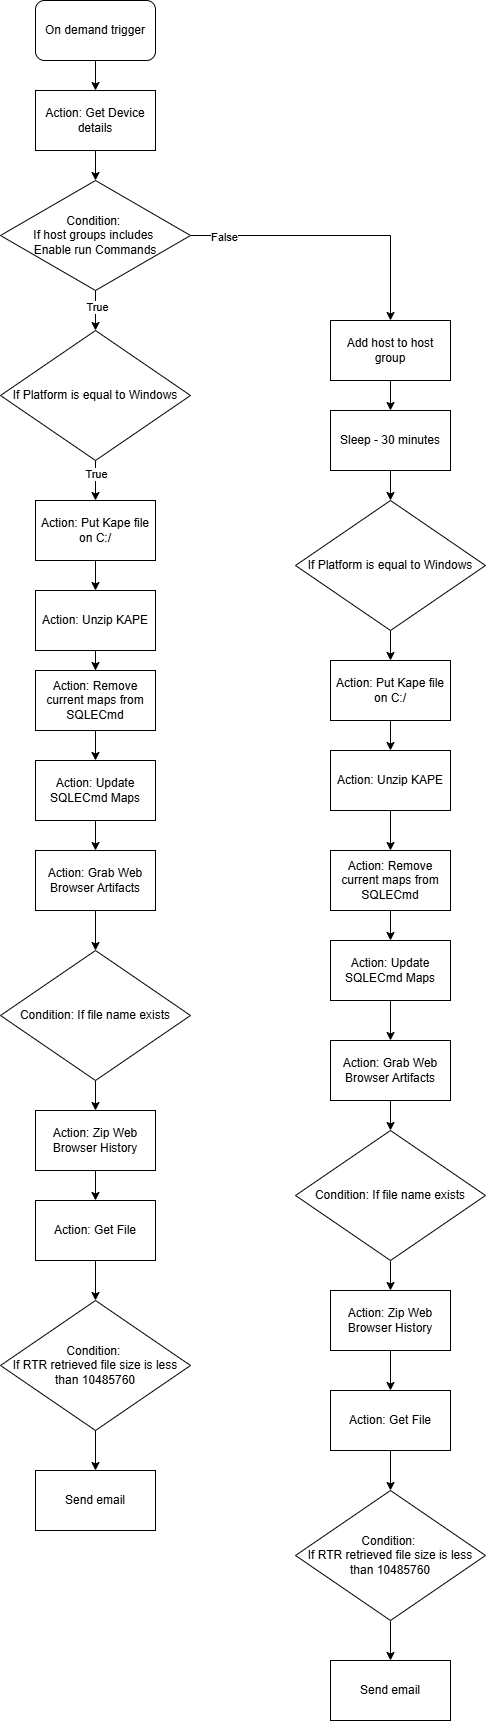

The diagram above was exported from draw.io. Its source (the exported page's mxGraphModel, read from the mxfile embedded in the PNG):
<mxGraphModel dx="2084" dy="939" grid="1" gridSize="10" guides="1" tooltips="1" connect="1" arrows="1" fold="1" page="1" pageScale="1" pageWidth="850" pageHeight="1100" math="0" shadow="0">
  <root>
    <mxCell id="0" />
    <mxCell id="1" parent="0" />
    <mxCell id="f7YnmoSnn8kkfLRuokUv-5" value="" style="edgeStyle=orthogonalEdgeStyle;rounded=0;orthogonalLoop=1;jettySize=auto;html=1;" edge="1" parent="1" source="f7YnmoSnn8kkfLRuokUv-1" target="f7YnmoSnn8kkfLRuokUv-4">
      <mxGeometry relative="1" as="geometry" />
    </mxCell>
    <mxCell id="f7YnmoSnn8kkfLRuokUv-1" value="On demand trigger" style="rounded=1;whiteSpace=wrap;html=1;" vertex="1" parent="1">
      <mxGeometry x="365" y="80" width="120" height="60" as="geometry" />
    </mxCell>
    <mxCell id="f7YnmoSnn8kkfLRuokUv-7" value="" style="edgeStyle=orthogonalEdgeStyle;rounded=0;orthogonalLoop=1;jettySize=auto;html=1;" edge="1" parent="1" source="f7YnmoSnn8kkfLRuokUv-4" target="f7YnmoSnn8kkfLRuokUv-6">
      <mxGeometry relative="1" as="geometry" />
    </mxCell>
    <mxCell id="f7YnmoSnn8kkfLRuokUv-4" value="Action: Get Device details" style="rounded=0;whiteSpace=wrap;html=1;" vertex="1" parent="1">
      <mxGeometry x="365" y="170" width="120" height="60" as="geometry" />
    </mxCell>
    <mxCell id="f7YnmoSnn8kkfLRuokUv-9" value="" style="edgeStyle=orthogonalEdgeStyle;rounded=0;orthogonalLoop=1;jettySize=auto;html=1;" edge="1" parent="1" source="f7YnmoSnn8kkfLRuokUv-6" target="f7YnmoSnn8kkfLRuokUv-8">
      <mxGeometry relative="1" as="geometry" />
    </mxCell>
    <mxCell id="f7YnmoSnn8kkfLRuokUv-10" value="True" style="edgeLabel;html=1;align=center;verticalAlign=middle;resizable=0;points=[];" vertex="1" connectable="0" parent="f7YnmoSnn8kkfLRuokUv-9">
      <mxGeometry x="-0.2" y="1" relative="1" as="geometry">
        <mxPoint as="offset" />
      </mxGeometry>
    </mxCell>
    <mxCell id="f7YnmoSnn8kkfLRuokUv-59" style="edgeStyle=orthogonalEdgeStyle;rounded=0;orthogonalLoop=1;jettySize=auto;html=1;" edge="1" parent="1" source="f7YnmoSnn8kkfLRuokUv-6" target="f7YnmoSnn8kkfLRuokUv-46">
      <mxGeometry relative="1" as="geometry" />
    </mxCell>
    <mxCell id="f7YnmoSnn8kkfLRuokUv-60" value="False" style="edgeLabel;html=1;align=center;verticalAlign=middle;resizable=0;points=[];" vertex="1" connectable="0" parent="f7YnmoSnn8kkfLRuokUv-59">
      <mxGeometry x="-0.7657" y="-1" relative="1" as="geometry">
        <mxPoint as="offset" />
      </mxGeometry>
    </mxCell>
    <mxCell id="f7YnmoSnn8kkfLRuokUv-6" value="Condition:&amp;nbsp;&lt;div&gt;If host groups includes&amp;nbsp;&lt;/div&gt;&lt;div&gt;Enable run Commands&lt;/div&gt;" style="rhombus;whiteSpace=wrap;html=1;" vertex="1" parent="1">
      <mxGeometry x="330" y="260" width="190" height="110" as="geometry" />
    </mxCell>
    <mxCell id="f7YnmoSnn8kkfLRuokUv-12" value="" style="edgeStyle=orthogonalEdgeStyle;rounded=0;orthogonalLoop=1;jettySize=auto;html=1;" edge="1" parent="1" source="f7YnmoSnn8kkfLRuokUv-8" target="f7YnmoSnn8kkfLRuokUv-11">
      <mxGeometry relative="1" as="geometry" />
    </mxCell>
    <mxCell id="f7YnmoSnn8kkfLRuokUv-13" value="True" style="edgeLabel;html=1;align=center;verticalAlign=middle;resizable=0;points=[];" vertex="1" connectable="0" parent="f7YnmoSnn8kkfLRuokUv-12">
      <mxGeometry x="-0.32" relative="1" as="geometry">
        <mxPoint as="offset" />
      </mxGeometry>
    </mxCell>
    <mxCell id="f7YnmoSnn8kkfLRuokUv-8" value="If Platform is equal to Windows" style="rhombus;whiteSpace=wrap;html=1;" vertex="1" parent="1">
      <mxGeometry x="330" y="410" width="190" height="130" as="geometry" />
    </mxCell>
    <mxCell id="f7YnmoSnn8kkfLRuokUv-15" value="" style="edgeStyle=orthogonalEdgeStyle;rounded=0;orthogonalLoop=1;jettySize=auto;html=1;" edge="1" parent="1" source="f7YnmoSnn8kkfLRuokUv-11" target="f7YnmoSnn8kkfLRuokUv-14">
      <mxGeometry relative="1" as="geometry" />
    </mxCell>
    <mxCell id="f7YnmoSnn8kkfLRuokUv-11" value="Action: Put Kape file on C:/" style="rounded=0;whiteSpace=wrap;html=1;" vertex="1" parent="1">
      <mxGeometry x="365" y="580" width="120" height="60" as="geometry" />
    </mxCell>
    <mxCell id="f7YnmoSnn8kkfLRuokUv-18" value="" style="edgeStyle=orthogonalEdgeStyle;rounded=0;orthogonalLoop=1;jettySize=auto;html=1;" edge="1" parent="1" source="f7YnmoSnn8kkfLRuokUv-14" target="f7YnmoSnn8kkfLRuokUv-16">
      <mxGeometry relative="1" as="geometry" />
    </mxCell>
    <mxCell id="f7YnmoSnn8kkfLRuokUv-14" value="Action: Unzip KAPE" style="rounded=0;whiteSpace=wrap;html=1;" vertex="1" parent="1">
      <mxGeometry x="365" y="670" width="120" height="60" as="geometry" />
    </mxCell>
    <mxCell id="f7YnmoSnn8kkfLRuokUv-19" value="" style="edgeStyle=orthogonalEdgeStyle;rounded=0;orthogonalLoop=1;jettySize=auto;html=1;" edge="1" parent="1" source="f7YnmoSnn8kkfLRuokUv-16" target="f7YnmoSnn8kkfLRuokUv-17">
      <mxGeometry relative="1" as="geometry" />
    </mxCell>
    <mxCell id="f7YnmoSnn8kkfLRuokUv-16" value="Action: Remove current maps from SQLECmd" style="rounded=0;whiteSpace=wrap;html=1;" vertex="1" parent="1">
      <mxGeometry x="365" y="750" width="120" height="60" as="geometry" />
    </mxCell>
    <mxCell id="f7YnmoSnn8kkfLRuokUv-26" value="" style="edgeStyle=orthogonalEdgeStyle;rounded=0;orthogonalLoop=1;jettySize=auto;html=1;" edge="1" parent="1" source="f7YnmoSnn8kkfLRuokUv-17" target="f7YnmoSnn8kkfLRuokUv-20">
      <mxGeometry relative="1" as="geometry" />
    </mxCell>
    <mxCell id="f7YnmoSnn8kkfLRuokUv-17" value="Action: Update SQLECmd Maps" style="rounded=0;whiteSpace=wrap;html=1;" vertex="1" parent="1">
      <mxGeometry x="365" y="840" width="120" height="60" as="geometry" />
    </mxCell>
    <mxCell id="f7YnmoSnn8kkfLRuokUv-27" value="" style="edgeStyle=orthogonalEdgeStyle;rounded=0;orthogonalLoop=1;jettySize=auto;html=1;" edge="1" parent="1" source="f7YnmoSnn8kkfLRuokUv-20" target="f7YnmoSnn8kkfLRuokUv-21">
      <mxGeometry relative="1" as="geometry" />
    </mxCell>
    <mxCell id="f7YnmoSnn8kkfLRuokUv-20" value="Action: Grab Web Browser Artifacts" style="rounded=0;whiteSpace=wrap;html=1;" vertex="1" parent="1">
      <mxGeometry x="365" y="930" width="120" height="60" as="geometry" />
    </mxCell>
    <mxCell id="f7YnmoSnn8kkfLRuokUv-28" value="" style="edgeStyle=orthogonalEdgeStyle;rounded=0;orthogonalLoop=1;jettySize=auto;html=1;" edge="1" parent="1" source="f7YnmoSnn8kkfLRuokUv-21" target="f7YnmoSnn8kkfLRuokUv-22">
      <mxGeometry relative="1" as="geometry" />
    </mxCell>
    <mxCell id="f7YnmoSnn8kkfLRuokUv-21" value="Condition: If file name exists" style="rhombus;whiteSpace=wrap;html=1;" vertex="1" parent="1">
      <mxGeometry x="330" y="1030" width="190" height="130" as="geometry" />
    </mxCell>
    <mxCell id="f7YnmoSnn8kkfLRuokUv-29" value="" style="edgeStyle=orthogonalEdgeStyle;rounded=0;orthogonalLoop=1;jettySize=auto;html=1;" edge="1" parent="1" source="f7YnmoSnn8kkfLRuokUv-22" target="f7YnmoSnn8kkfLRuokUv-23">
      <mxGeometry relative="1" as="geometry" />
    </mxCell>
    <mxCell id="f7YnmoSnn8kkfLRuokUv-22" value="Action: Zip Web Browser History" style="rounded=0;whiteSpace=wrap;html=1;" vertex="1" parent="1">
      <mxGeometry x="365" y="1190" width="120" height="60" as="geometry" />
    </mxCell>
    <mxCell id="f7YnmoSnn8kkfLRuokUv-30" value="" style="edgeStyle=orthogonalEdgeStyle;rounded=0;orthogonalLoop=1;jettySize=auto;html=1;" edge="1" parent="1" source="f7YnmoSnn8kkfLRuokUv-23" target="f7YnmoSnn8kkfLRuokUv-24">
      <mxGeometry relative="1" as="geometry" />
    </mxCell>
    <mxCell id="f7YnmoSnn8kkfLRuokUv-23" value="Action: Get File" style="rounded=0;whiteSpace=wrap;html=1;" vertex="1" parent="1">
      <mxGeometry x="365" y="1280" width="120" height="60" as="geometry" />
    </mxCell>
    <mxCell id="f7YnmoSnn8kkfLRuokUv-31" value="" style="edgeStyle=orthogonalEdgeStyle;rounded=0;orthogonalLoop=1;jettySize=auto;html=1;" edge="1" parent="1" source="f7YnmoSnn8kkfLRuokUv-24" target="f7YnmoSnn8kkfLRuokUv-25">
      <mxGeometry relative="1" as="geometry" />
    </mxCell>
    <mxCell id="f7YnmoSnn8kkfLRuokUv-24" value="Condition:&amp;nbsp;&lt;div&gt;If RTR retrieved file size is less than 10485760&lt;/div&gt;" style="rhombus;whiteSpace=wrap;html=1;" vertex="1" parent="1">
      <mxGeometry x="330" y="1380" width="190" height="130" as="geometry" />
    </mxCell>
    <mxCell id="f7YnmoSnn8kkfLRuokUv-25" value="Send email" style="rounded=0;whiteSpace=wrap;html=1;" vertex="1" parent="1">
      <mxGeometry x="365" y="1550" width="120" height="60" as="geometry" />
    </mxCell>
    <mxCell id="f7YnmoSnn8kkfLRuokUv-61" style="edgeStyle=orthogonalEdgeStyle;rounded=0;orthogonalLoop=1;jettySize=auto;html=1;entryX=0.5;entryY=0;entryDx=0;entryDy=0;" edge="1" parent="1" source="f7YnmoSnn8kkfLRuokUv-46" target="f7YnmoSnn8kkfLRuokUv-47">
      <mxGeometry relative="1" as="geometry" />
    </mxCell>
    <mxCell id="f7YnmoSnn8kkfLRuokUv-46" value="Add host to host group" style="rounded=0;whiteSpace=wrap;html=1;" vertex="1" parent="1">
      <mxGeometry x="660" y="400" width="120" height="60" as="geometry" />
    </mxCell>
    <mxCell id="f7YnmoSnn8kkfLRuokUv-62" style="edgeStyle=orthogonalEdgeStyle;rounded=0;orthogonalLoop=1;jettySize=auto;html=1;" edge="1" parent="1" source="f7YnmoSnn8kkfLRuokUv-47" target="f7YnmoSnn8kkfLRuokUv-48">
      <mxGeometry relative="1" as="geometry" />
    </mxCell>
    <mxCell id="f7YnmoSnn8kkfLRuokUv-47" value="Sleep - 30 minutes" style="rounded=0;whiteSpace=wrap;html=1;" vertex="1" parent="1">
      <mxGeometry x="660" y="490" width="120" height="60" as="geometry" />
    </mxCell>
    <mxCell id="f7YnmoSnn8kkfLRuokUv-63" style="edgeStyle=orthogonalEdgeStyle;rounded=0;orthogonalLoop=1;jettySize=auto;html=1;entryX=0.5;entryY=0;entryDx=0;entryDy=0;" edge="1" parent="1" source="f7YnmoSnn8kkfLRuokUv-48" target="f7YnmoSnn8kkfLRuokUv-49">
      <mxGeometry relative="1" as="geometry" />
    </mxCell>
    <mxCell id="f7YnmoSnn8kkfLRuokUv-48" value="If Platform is equal to Windows" style="rhombus;whiteSpace=wrap;html=1;" vertex="1" parent="1">
      <mxGeometry x="625" y="580" width="190" height="130" as="geometry" />
    </mxCell>
    <mxCell id="f7YnmoSnn8kkfLRuokUv-64" style="edgeStyle=orthogonalEdgeStyle;rounded=0;orthogonalLoop=1;jettySize=auto;html=1;entryX=0.5;entryY=0;entryDx=0;entryDy=0;" edge="1" parent="1" source="f7YnmoSnn8kkfLRuokUv-49" target="f7YnmoSnn8kkfLRuokUv-50">
      <mxGeometry relative="1" as="geometry" />
    </mxCell>
    <mxCell id="f7YnmoSnn8kkfLRuokUv-49" value="Action: Put Kape file on C:/" style="rounded=0;whiteSpace=wrap;html=1;" vertex="1" parent="1">
      <mxGeometry x="660" y="740" width="120" height="60" as="geometry" />
    </mxCell>
    <mxCell id="f7YnmoSnn8kkfLRuokUv-65" style="edgeStyle=orthogonalEdgeStyle;rounded=0;orthogonalLoop=1;jettySize=auto;html=1;entryX=0.5;entryY=0;entryDx=0;entryDy=0;" edge="1" parent="1" source="f7YnmoSnn8kkfLRuokUv-50" target="f7YnmoSnn8kkfLRuokUv-51">
      <mxGeometry relative="1" as="geometry" />
    </mxCell>
    <mxCell id="f7YnmoSnn8kkfLRuokUv-50" value="Action: Unzip KAPE" style="rounded=0;whiteSpace=wrap;html=1;" vertex="1" parent="1">
      <mxGeometry x="660" y="830" width="120" height="60" as="geometry" />
    </mxCell>
    <mxCell id="f7YnmoSnn8kkfLRuokUv-66" style="edgeStyle=orthogonalEdgeStyle;rounded=0;orthogonalLoop=1;jettySize=auto;html=1;" edge="1" parent="1" source="f7YnmoSnn8kkfLRuokUv-51" target="f7YnmoSnn8kkfLRuokUv-52">
      <mxGeometry relative="1" as="geometry" />
    </mxCell>
    <mxCell id="f7YnmoSnn8kkfLRuokUv-51" value="Action: Remove current maps from SQLECmd" style="rounded=0;whiteSpace=wrap;html=1;" vertex="1" parent="1">
      <mxGeometry x="660" y="930" width="120" height="60" as="geometry" />
    </mxCell>
    <mxCell id="f7YnmoSnn8kkfLRuokUv-67" style="edgeStyle=orthogonalEdgeStyle;rounded=0;orthogonalLoop=1;jettySize=auto;html=1;" edge="1" parent="1" source="f7YnmoSnn8kkfLRuokUv-52" target="f7YnmoSnn8kkfLRuokUv-53">
      <mxGeometry relative="1" as="geometry" />
    </mxCell>
    <mxCell id="f7YnmoSnn8kkfLRuokUv-52" value="Action: Update SQLECmd Maps" style="rounded=0;whiteSpace=wrap;html=1;" vertex="1" parent="1">
      <mxGeometry x="660" y="1020" width="120" height="60" as="geometry" />
    </mxCell>
    <mxCell id="f7YnmoSnn8kkfLRuokUv-69" style="edgeStyle=orthogonalEdgeStyle;rounded=0;orthogonalLoop=1;jettySize=auto;html=1;entryX=0.5;entryY=0;entryDx=0;entryDy=0;" edge="1" parent="1" source="f7YnmoSnn8kkfLRuokUv-53" target="f7YnmoSnn8kkfLRuokUv-54">
      <mxGeometry relative="1" as="geometry" />
    </mxCell>
    <mxCell id="f7YnmoSnn8kkfLRuokUv-53" value="Action: Grab Web Browser Artifacts" style="rounded=0;whiteSpace=wrap;html=1;" vertex="1" parent="1">
      <mxGeometry x="660" y="1120" width="120" height="60" as="geometry" />
    </mxCell>
    <mxCell id="f7YnmoSnn8kkfLRuokUv-70" style="edgeStyle=orthogonalEdgeStyle;rounded=0;orthogonalLoop=1;jettySize=auto;html=1;entryX=0.5;entryY=0;entryDx=0;entryDy=0;" edge="1" parent="1" source="f7YnmoSnn8kkfLRuokUv-54" target="f7YnmoSnn8kkfLRuokUv-55">
      <mxGeometry relative="1" as="geometry" />
    </mxCell>
    <mxCell id="f7YnmoSnn8kkfLRuokUv-54" value="Condition: If file name exists" style="rhombus;whiteSpace=wrap;html=1;" vertex="1" parent="1">
      <mxGeometry x="625" y="1210" width="190" height="130" as="geometry" />
    </mxCell>
    <mxCell id="f7YnmoSnn8kkfLRuokUv-71" style="edgeStyle=orthogonalEdgeStyle;rounded=0;orthogonalLoop=1;jettySize=auto;html=1;entryX=0.5;entryY=0;entryDx=0;entryDy=0;" edge="1" parent="1" source="f7YnmoSnn8kkfLRuokUv-55" target="f7YnmoSnn8kkfLRuokUv-56">
      <mxGeometry relative="1" as="geometry" />
    </mxCell>
    <mxCell id="f7YnmoSnn8kkfLRuokUv-55" value="Action: Zip Web Browser History" style="rounded=0;whiteSpace=wrap;html=1;" vertex="1" parent="1">
      <mxGeometry x="660" y="1370" width="120" height="60" as="geometry" />
    </mxCell>
    <mxCell id="f7YnmoSnn8kkfLRuokUv-72" style="edgeStyle=orthogonalEdgeStyle;rounded=0;orthogonalLoop=1;jettySize=auto;html=1;entryX=0.5;entryY=0;entryDx=0;entryDy=0;" edge="1" parent="1" source="f7YnmoSnn8kkfLRuokUv-56" target="f7YnmoSnn8kkfLRuokUv-57">
      <mxGeometry relative="1" as="geometry" />
    </mxCell>
    <mxCell id="f7YnmoSnn8kkfLRuokUv-56" value="Action: Get File" style="rounded=0;whiteSpace=wrap;html=1;" vertex="1" parent="1">
      <mxGeometry x="660" y="1470" width="120" height="60" as="geometry" />
    </mxCell>
    <mxCell id="f7YnmoSnn8kkfLRuokUv-73" style="edgeStyle=orthogonalEdgeStyle;rounded=0;orthogonalLoop=1;jettySize=auto;html=1;entryX=0.5;entryY=0;entryDx=0;entryDy=0;" edge="1" parent="1" source="f7YnmoSnn8kkfLRuokUv-57" target="f7YnmoSnn8kkfLRuokUv-58">
      <mxGeometry relative="1" as="geometry" />
    </mxCell>
    <mxCell id="f7YnmoSnn8kkfLRuokUv-57" value="Condition:&amp;nbsp;&lt;div&gt;If RTR retrieved file size is less than 10485760&lt;/div&gt;" style="rhombus;whiteSpace=wrap;html=1;" vertex="1" parent="1">
      <mxGeometry x="625" y="1570" width="190" height="130" as="geometry" />
    </mxCell>
    <mxCell id="f7YnmoSnn8kkfLRuokUv-58" value="Send email" style="rounded=0;whiteSpace=wrap;html=1;" vertex="1" parent="1">
      <mxGeometry x="660" y="1740" width="120" height="60" as="geometry" />
    </mxCell>
  </root>
</mxGraphModel>